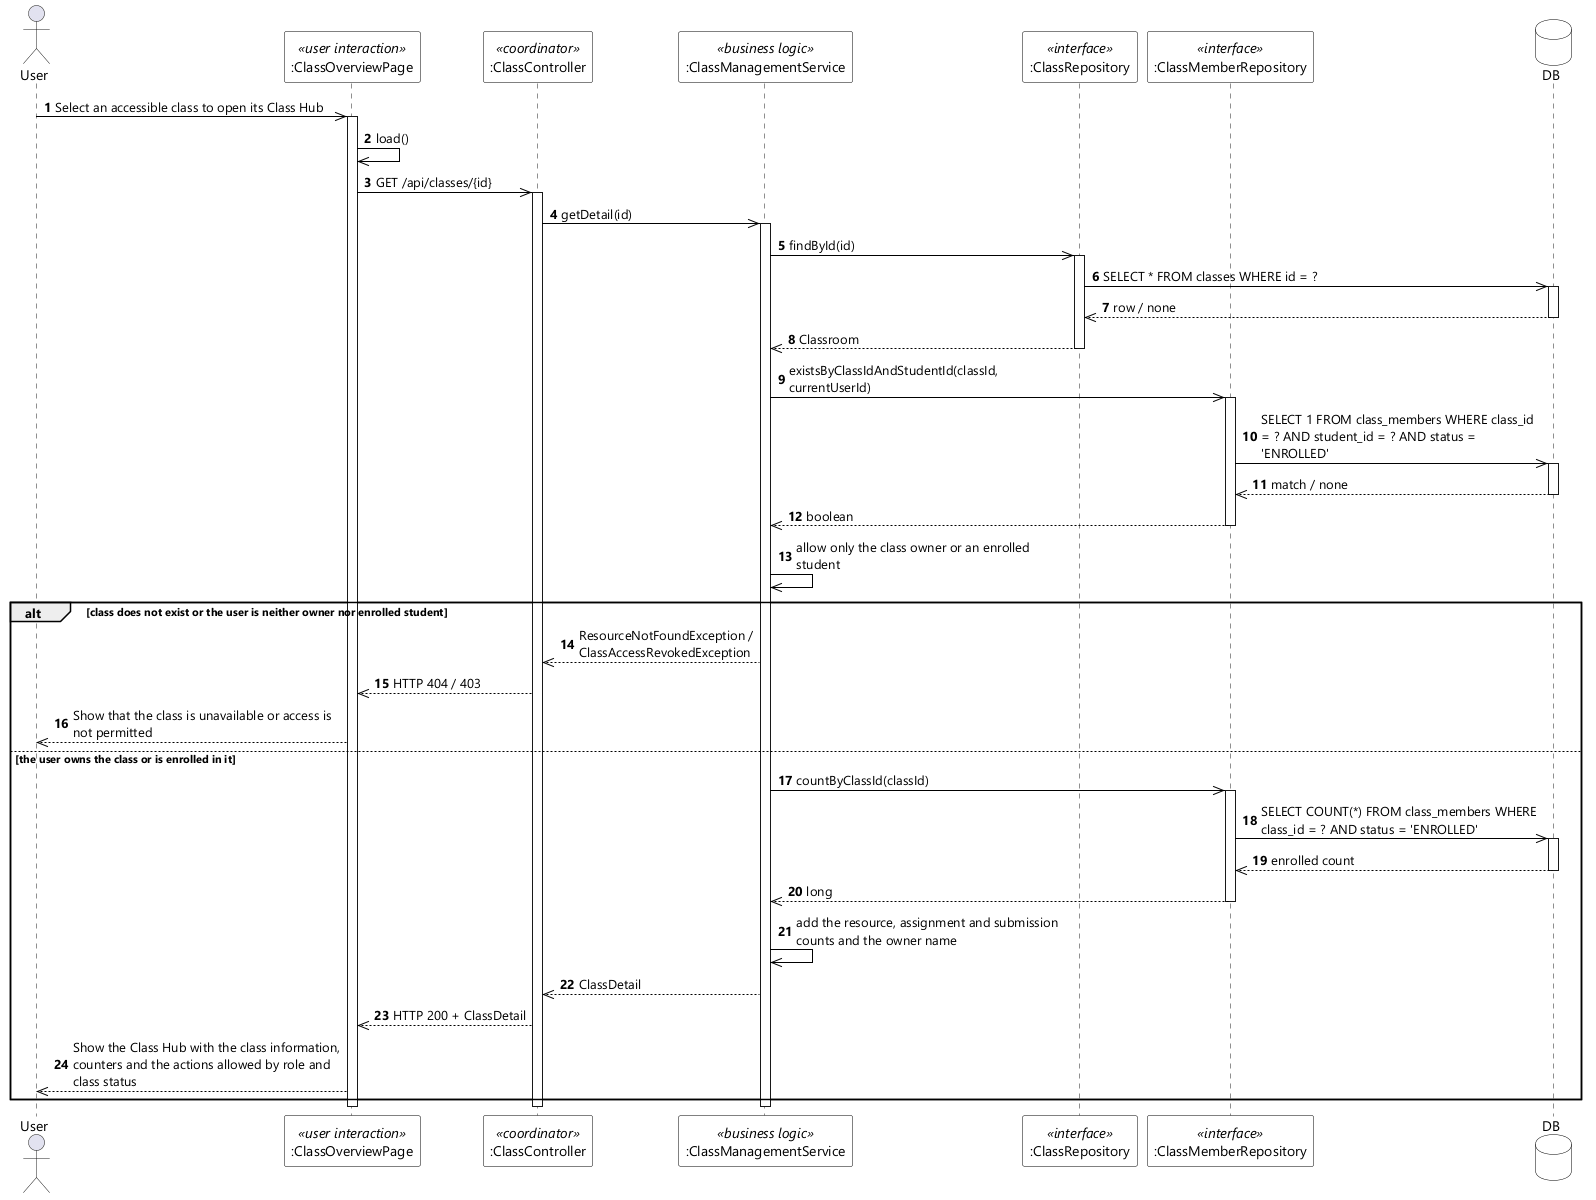

The diagram above was rendered by PlantUML. Its source (embedded in the PNG):
@startuml UC-35 View Class Detail - Sequence Diagram (stereo)
skinparamlocked dpi 96
skinparam defaultFontName "Segoe UI"
skinparam shadowing false
skinparam ParticipantBackgroundColor #FFFFFF
skinparam ParticipantBorderColor #000000
skinparam DatabaseBackgroundColor #FFFFFF
skinparam DatabaseBorderColor #000000
skinparam ArrowColor #000000
skinparam sequenceMessageAlign left
skinparam maxMessageSize 280

actor User
participant ":ClassOverviewPage" as UI <<user interaction>>
participant ":ClassController" as CTL <<coordinator>>
participant ":ClassManagementService" as SVC <<business logic>>
participant ":ClassRepository" as REPO <<interface>>
participant ":ClassMemberRepository" as MEM <<interface>>
database DB

autonumber
User ->> UI : Select an accessible class to open its Class Hub
activate UI
UI ->> UI : load()
UI ->> CTL : GET /api/classes/{id}
activate CTL
CTL ->> SVC : getDetail(id)
activate SVC
SVC ->> REPO : findById(id)
activate REPO
REPO ->> DB : SELECT * FROM classes WHERE id = ?
activate DB
DB -->> REPO : row / none
deactivate DB
REPO -->> SVC : Classroom
deactivate REPO
SVC ->> MEM : existsByClassIdAndStudentId(classId, currentUserId)
activate MEM
MEM ->> DB : SELECT 1 FROM class_members WHERE class_id = ? AND student_id = ? AND status = 'ENROLLED'
activate DB
DB -->> MEM : match / none
deactivate DB
MEM -->> SVC : boolean
deactivate MEM
SVC ->> SVC : allow only the class owner or an enrolled student

alt class does not exist or the user is neither owner nor enrolled student
  SVC -->> CTL : ResourceNotFoundException / ClassAccessRevokedException
  CTL -->> UI : HTTP 404 / 403
  UI -->> User : Show that the class is unavailable or access is not permitted
else the user owns the class or is enrolled in it
  SVC ->> MEM : countByClassId(classId)
  activate MEM
  MEM ->> DB : SELECT COUNT(*) FROM class_members WHERE class_id = ? AND status = 'ENROLLED'
  activate DB
  DB -->> MEM : enrolled count
  deactivate DB
  MEM -->> SVC : long
  deactivate MEM
  SVC ->> SVC : add the resource, assignment and submission counts and the owner name
  SVC -->> CTL : ClassDetail
  CTL -->> UI : HTTP 200 + ClassDetail
  UI -->> User : Show the Class Hub with the class information, counters and the actions allowed by role and class status
end
deactivate SVC
deactivate CTL
deactivate UI
@enduml